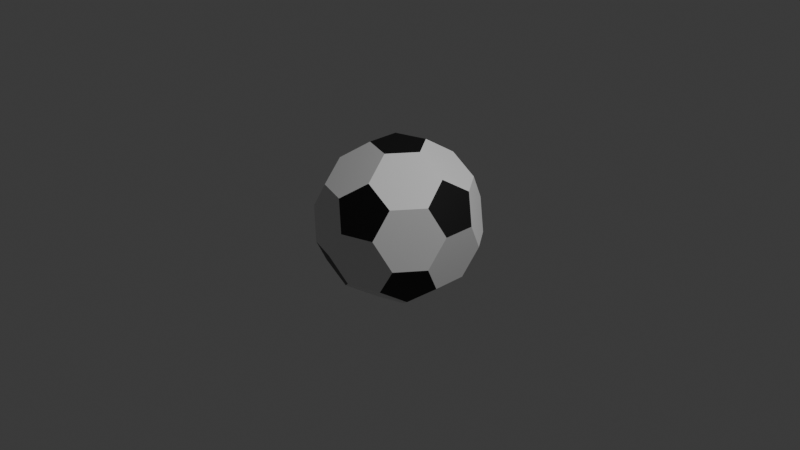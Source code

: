 # Source: Football.blend  (saved by Blender 4.4.32; exported with 4.5.12 LTS)
import bpy
from mathutils import Matrix  # noqa: F401  (used for matrix-valued properties, if any)

bpy.ops.wm.read_factory_settings(use_empty=True)
scene = bpy.context.scene
scene.name = 'Scene'

# ---- collections
col_collection = bpy.data.collections.new('Collection'); scene.collection.children.link(col_collection)

# ---- materials (node trees are filled in below, after node groups)
mat_material_001 = bpy.data.materials.new('Material.001')
mat_material_002 = bpy.data.materials.new('Material.002')

# ---- material node trees
mat_material_001.use_nodes = True; mat_material_001.node_tree.nodes.clear()
_N = mat_material_001.node_tree.nodes; _L = mat_material_001.node_tree.links
n0 = _N.new('ShaderNodeBsdfPrincipled'); n0.name = 'Principled BSDF'; n0.location = (10, 300)
n0.inputs[0].default_value = (0.002448, 0.002448, 0.002448, 1.0)
n1 = _N.new('ShaderNodeOutputMaterial'); n1.name = 'Material Output'; n1.location = (300, 300)
_L.new(n0.outputs[0], n1.inputs[0])
n1.is_active_output = True
mat_material_002.use_nodes = True; mat_material_002.node_tree.nodes.clear()
_N = mat_material_002.node_tree.nodes; _L = mat_material_002.node_tree.links
n0 = _N.new('ShaderNodeBsdfPrincipled'); n0.name = 'Principled BSDF'; n0.location = (10, 300)
n1 = _N.new('ShaderNodeOutputMaterial'); n1.name = 'Material Output'; n1.location = (300, 300)
_L.new(n0.outputs[0], n1.inputs[0])
n1.is_active_output = True

# ---- world
world_world = bpy.data.worlds.new('World'); scene.world = world_world
world_world.use_nodes = True; world_world.node_tree.nodes.clear()
_N = world_world.node_tree.nodes; _L = world_world.node_tree.links
n0 = _N.new('ShaderNodeOutputWorld'); n0.name = 'World Output'; n0.location = (300, 300)
n1 = _N.new('ShaderNodeBackground'); n1.name = 'Background'; n1.location = (10, 300)
n1.inputs[0].default_value = (0.05088, 0.05088, 0.05088, 1.0)
_L.new(n1.outputs[0], n0.inputs[0])
n0.is_active_output = True
world_world.color = (0.05088, 0.05088, 0.05088)
world_world.sun_shadow_jitter_overblur = 0.0

# ---- cameras
cam_camera = bpy.data.cameras.new('Camera')
cam_camera.clip_end = 100.0
cam_camera.ortho_scale = 7.314

# ---- lights
light_light = bpy.data.lights.new('Light', 'POINT')
light_light.energy = 1000.0
light_light.shadow_soft_size = 0.1

# ---- meshes
me_icosphere = bpy.data.meshes.new('Icosphere')
me_icosphere.from_pydata([(-0.2926, 0.0, -0.8191), (-0.09043, 0.2783, -0.8191), (0.2368, 0.172, -0.8191), (0.2368, -0.172, -0.8191), (-0.09043, -0.2783, -0.8191), (0.7236, -0.1817, -0.4472), (0.7795, -0.3537, -0.1546), (0.5773, -0.632, -0.1546), (0.3964, -0.632, -0.4472), (0.4868, -0.3537, -0.6281), (-0.186, -0.5723, -0.6281), (0.05081, -0.7443, -0.4472), (-0.09552, -0.8506, -0.1546), (-0.4227, -0.7443, -0.1546), (-0.4786, -0.5723, -0.4472), (-0.6018, 0.0, -0.6281), (-0.6922, -0.2783, -0.4472), (-0.8385, -0.172, -0.1546), (-0.8385, 0.172, -0.1546), (-0.6922, 0.2783, -0.4472), (-0.186, 0.5723, -0.6281), (-0.4786, 0.5723, -0.4472), (-0.4227, 0.7443, -0.1546), (-0.09552, 0.8506, -0.1546), (0.05081, 0.7443, -0.4472), (0.7236, 0.1817, -0.4472), (0.4868, 0.3537, -0.6281), (0.3964, 0.632, -0.4472), (0.5773, 0.632, -0.1546), (0.7795, 0.3537, -0.1546), (0.09552, -0.8506, 0.1546), (0.4227, -0.7443, 0.1546), (0.4786, -0.5723, 0.4472), (0.186, -0.5723, 0.6281), (-0.05081, -0.7443, 0.4472), (-0.7795, -0.3537, 0.1546), (-0.5773, -0.632, 0.1546), (-0.3964, -0.632, 0.4472), (-0.4868, -0.3537, 0.6281), (-0.7236, -0.1817, 0.4472), (-0.5773, 0.632, 0.1546), (-0.7795, 0.3537, 0.1546), (-0.7236, 0.1817, 0.4472), (-0.4868, 0.3537, 0.6281), (-0.3964, 0.632, 0.4472), (0.4227, 0.7443, 0.1546), (0.09552, 0.8506, 0.1546), (-0.05081, 0.7443, 0.4472), (0.186, 0.5723, 0.6281), (0.4786, 0.5723, 0.4472), (0.8385, -0.172, 0.1546), (0.8385, 0.172, 0.1546), (0.6922, 0.2783, 0.4472), (0.6018, 0.0, 0.6281), (0.6922, -0.2783, 0.4472), (0.09043, -0.2783, 0.8191), (0.2926, 0.0, 0.8191), (0.09043, 0.2783, 0.8191), (-0.2368, 0.172, 0.8191), (-0.2368, -0.172, 0.8191)], [], [(5, 9, 3, 2, 26, 25), (1, 0, 15, 19, 21, 20), (4, 3, 9, 8, 11, 10), (2, 1, 20, 24, 27, 26), (12, 11, 8, 7, 31, 30), (7, 6, 50, 54, 32, 31), (6, 5, 25, 29, 51, 50), (13, 12, 30, 34, 37, 36), (18, 17, 35, 39, 42, 41), (23, 22, 40, 44, 47, 46), (17, 16, 14, 13, 36, 35), (22, 21, 19, 18, 41, 40), (28, 27, 24, 23, 46, 45), (29, 28, 45, 49, 52, 51), (33, 32, 54, 53, 56, 55), (38, 37, 34, 33, 55, 59), (43, 42, 39, 38, 59, 58), (48, 47, 44, 43, 58, 57), (53, 52, 49, 48, 57, 56), (0, 1, 2, 3, 4), (5, 6, 7, 8, 9), (10, 11, 12, 13, 14), (15, 16, 17, 18, 19), (20, 21, 22, 23, 24), (25, 26, 27, 28, 29), (30, 31, 32, 33, 34), (35, 36, 37, 38, 39), (40, 41, 42, 43, 44), (45, 46, 47, 48, 49), (50, 51, 52, 53, 54), (55, 56, 57, 58, 59), (0, 4, 10, 14, 16, 15)])
me_icosphere.polygons.foreach_set('material_index', [1, 1, 1, 1, 1, 1, 1, 1, 1, 1, 1, 1, 1, 1, 1, 1, 1, 1, 1, 0, 0, 0, 0, 0, 0, 0, 0, 0, 0, 0, 0, 1])
_uv = me_icosphere.uv_layers.new(name='UVMap')
_uv.uv.foreach_set('vector', [0.3322, 0.1575, 0.3025, 0.1059, 0.3339, 0.05152, 0.3934, 0.05152, 0.4248, 0.1059, 0.3951, 0.1575, 0.6975, 0.05152, 0.757, 0.05152, 0.7884, 0.1059, 0.7587, 0.1575, 0.6959, 0.1575, 0.6661, 0.1059, 0.1521, 0.05152, 0.2116, 0.05152, 0.243, 0.1059, 0.2132, 0.1575, 0.1504, 0.1575, 0.1207, 0.1059, 0.5157, 0.05152, 0.5752, 0.05152, 0.6066, 0.1059, 0.5769, 0.1575, 0.514, 0.1575, 0.4843, 0.1059, 0.1207, 0.209, 0.1504, 0.1575, 0.2132, 0.1575, 0.243, 0.209, 0.2116, 0.2634, 0.1521, 0.2634, 0.243, 0.209, 0.3025, 0.209, 0.3339, 0.2634, 0.3041, 0.3149, 0.2413, 0.3149, 0.2116, 0.2634, 0.3025, 0.209, 0.3322, 0.1575, 0.3951, 0.1575, 0.4248, 0.209, 0.3934, 0.2634, 0.3339, 0.2634, 0.06117, 0.209, 0.1207, 0.209, 0.1521, 0.2634, 0.1223, 0.3149, 0.05949, 0.3149, 0.02974, 0.2634, 0.7884, 0.209, 0.8479, 0.209, 0.8793, 0.2634, 0.8496, 0.3149, 0.7868, 0.3149, 0.757, 0.2634, 0.6066, 0.209, 0.6661, 0.209, 0.6975, 0.2634, 0.6678, 0.3149, 0.6049, 0.3149, 0.5752, 0.2634, 0.8479, 0.209, 0.8777, 0.1575, 0.9405, 0.1575, 0.9703, 0.209, 0.9388, 0.2634, 0.8793, 0.2634, 0.6661, 0.209, 0.6959, 0.1575, 0.7587, 0.1575, 0.7884, 0.209, 0.757, 0.2634, 0.6975, 0.2634, 0.4843, 0.209, 0.514, 0.1575, 0.5769, 0.1575, 0.6066, 0.209, 0.5752, 0.2634, 0.5157, 0.2634, 0.4248, 0.209, 0.4843, 0.209, 0.5157, 0.2634, 0.486, 0.3149, 0.4231, 0.3149, 0.3934, 0.2634, 0.2116, 0.3664, 0.2413, 0.3149, 0.3041, 0.3149, 0.3339, 0.3664, 0.3025, 0.4209, 0.243, 0.4209, 0.02975, 0.3664, 0.05949, 0.3149, 0.1223, 0.3149, 0.1521, 0.3664, 0.1207, 0.4209, 0.06116, 0.4209, 0.757, 0.3664, 0.7868, 0.3149, 0.8496, 0.3149, 0.8793, 0.3664, 0.8479, 0.4209, 0.7884, 0.4209, 0.5752, 0.3664, 0.6049, 0.3149, 0.6678, 0.3149, 0.6975, 0.3664, 0.6661, 0.4209, 0.6066, 0.4209, 0.3934, 0.3664, 0.4231, 0.3149, 0.486, 0.3149, 0.5157, 0.3664, 0.4843, 0.4209, 0.4248, 0.4209, 0.8793, 0.05152, 0.6975, 0.05152, 0.5157, 0.05152, 0.3339, 0.05152, 0.1521, 0.05152, 0.3322, 0.1575, 0.3025, 0.209, 0.243, 0.209, 0.2132, 0.1575, 0.243, 0.1059, 0.9703, 0.1059, 0.1504, 0.1575, 0.1207, 0.209, 0.06117, 0.209, 0.9405, 0.1575, 0.7884, 0.1059, 0.8777, 0.1575, 0.8479, 0.209, 0.7884, 0.209, 0.7587, 0.1575, 0.6066, 0.1059, 0.6959, 0.1575, 0.6661, 0.209, 0.6066, 0.209, 0.5769, 0.1575, 0.3951, 0.1575, 0.4248, 0.1059, 0.514, 0.1575, 0.4843, 0.209, 0.4248, 0.209, 0.1521, 0.2634, 0.2116, 0.2634, 0.2413, 0.3149, 0.2116, 0.3664, 0.1223, 0.3149, 0.8793, 0.2634, 0.9388, 0.2634, 0.05949, 0.3149, 0.02975, 0.3664, 0.8496, 0.3149, 0.6975, 0.2634, 0.757, 0.2634, 0.7868, 0.3149, 0.757, 0.3664, 0.6678, 0.3149, 0.5157, 0.2634, 0.5752, 0.2634, 0.6049, 0.3149, 0.5752, 0.3664, 0.486, 0.3149, 0.3339, 0.2634, 0.3934, 0.2634, 0.4231, 0.3149, 0.3934, 0.3664, 0.3041, 0.3149, 0.1207, 0.4209, 0.3025, 0.4209, 0.4843, 0.4209, 0.6661, 0.4209, 0.8479, 0.4209, 0.8793, 0.05152, 0.9388, 0.05152, 0.9703, 0.1059, 0.9405, 0.1575, 0.8777, 0.1575, 0.8479, 0.1059])
me_icosphere.materials.append(mat_material_001)
me_icosphere.materials.append(mat_material_002)
me_icosphere.update()

# ---- objects
ob_light = bpy.data.objects.new('Light', light_light)
ob_camera = bpy.data.objects.new('Camera', cam_camera)
ob_icosphere = bpy.data.objects.new('Icosphere', me_icosphere)

# ---- transforms, parenting, visibility, modifiers, constraints
ob_light.location = (4.076, 1.005, 5.904)
ob_light.rotation_euler = (0.6503, 0.05522, 1.866)
ob_light.lock_rotations_4d = False
ob_light.empty_display_type = 'ARROWS'
ob_light.color = (0.0, 0.0, 0.0, 0.0)
ob_light.lineart.crease_threshold = 0.0
ob_camera.location = (7.359, -6.926, 4.958)
ob_camera.rotation_euler = (1.109, 0.0, 0.8149)
ob_camera.lock_rotations_4d = False
ob_camera.empty_display_type = 'ARROWS'
ob_camera.color = (0.0, 0.0, 0.0, 0.0)
ob_camera.display_type = 'WIRE'
ob_camera.lineart.crease_threshold = 0.0
ob_icosphere.location = (0.0, 0.0, 0.0)

# ---- collection membership
col_collection.objects.link(ob_light)
col_collection.objects.link(ob_camera)
col_collection.objects.link(ob_icosphere)

# ---- scene / render settings (as saved in the file)
scene.camera = ob_camera
scene.frame_start = 1; scene.frame_end = 250; scene.frame_set(1)
scene.render.engine = 'BLENDER_EEVEE_NEXT'
bpy.context.view_layer.update()
